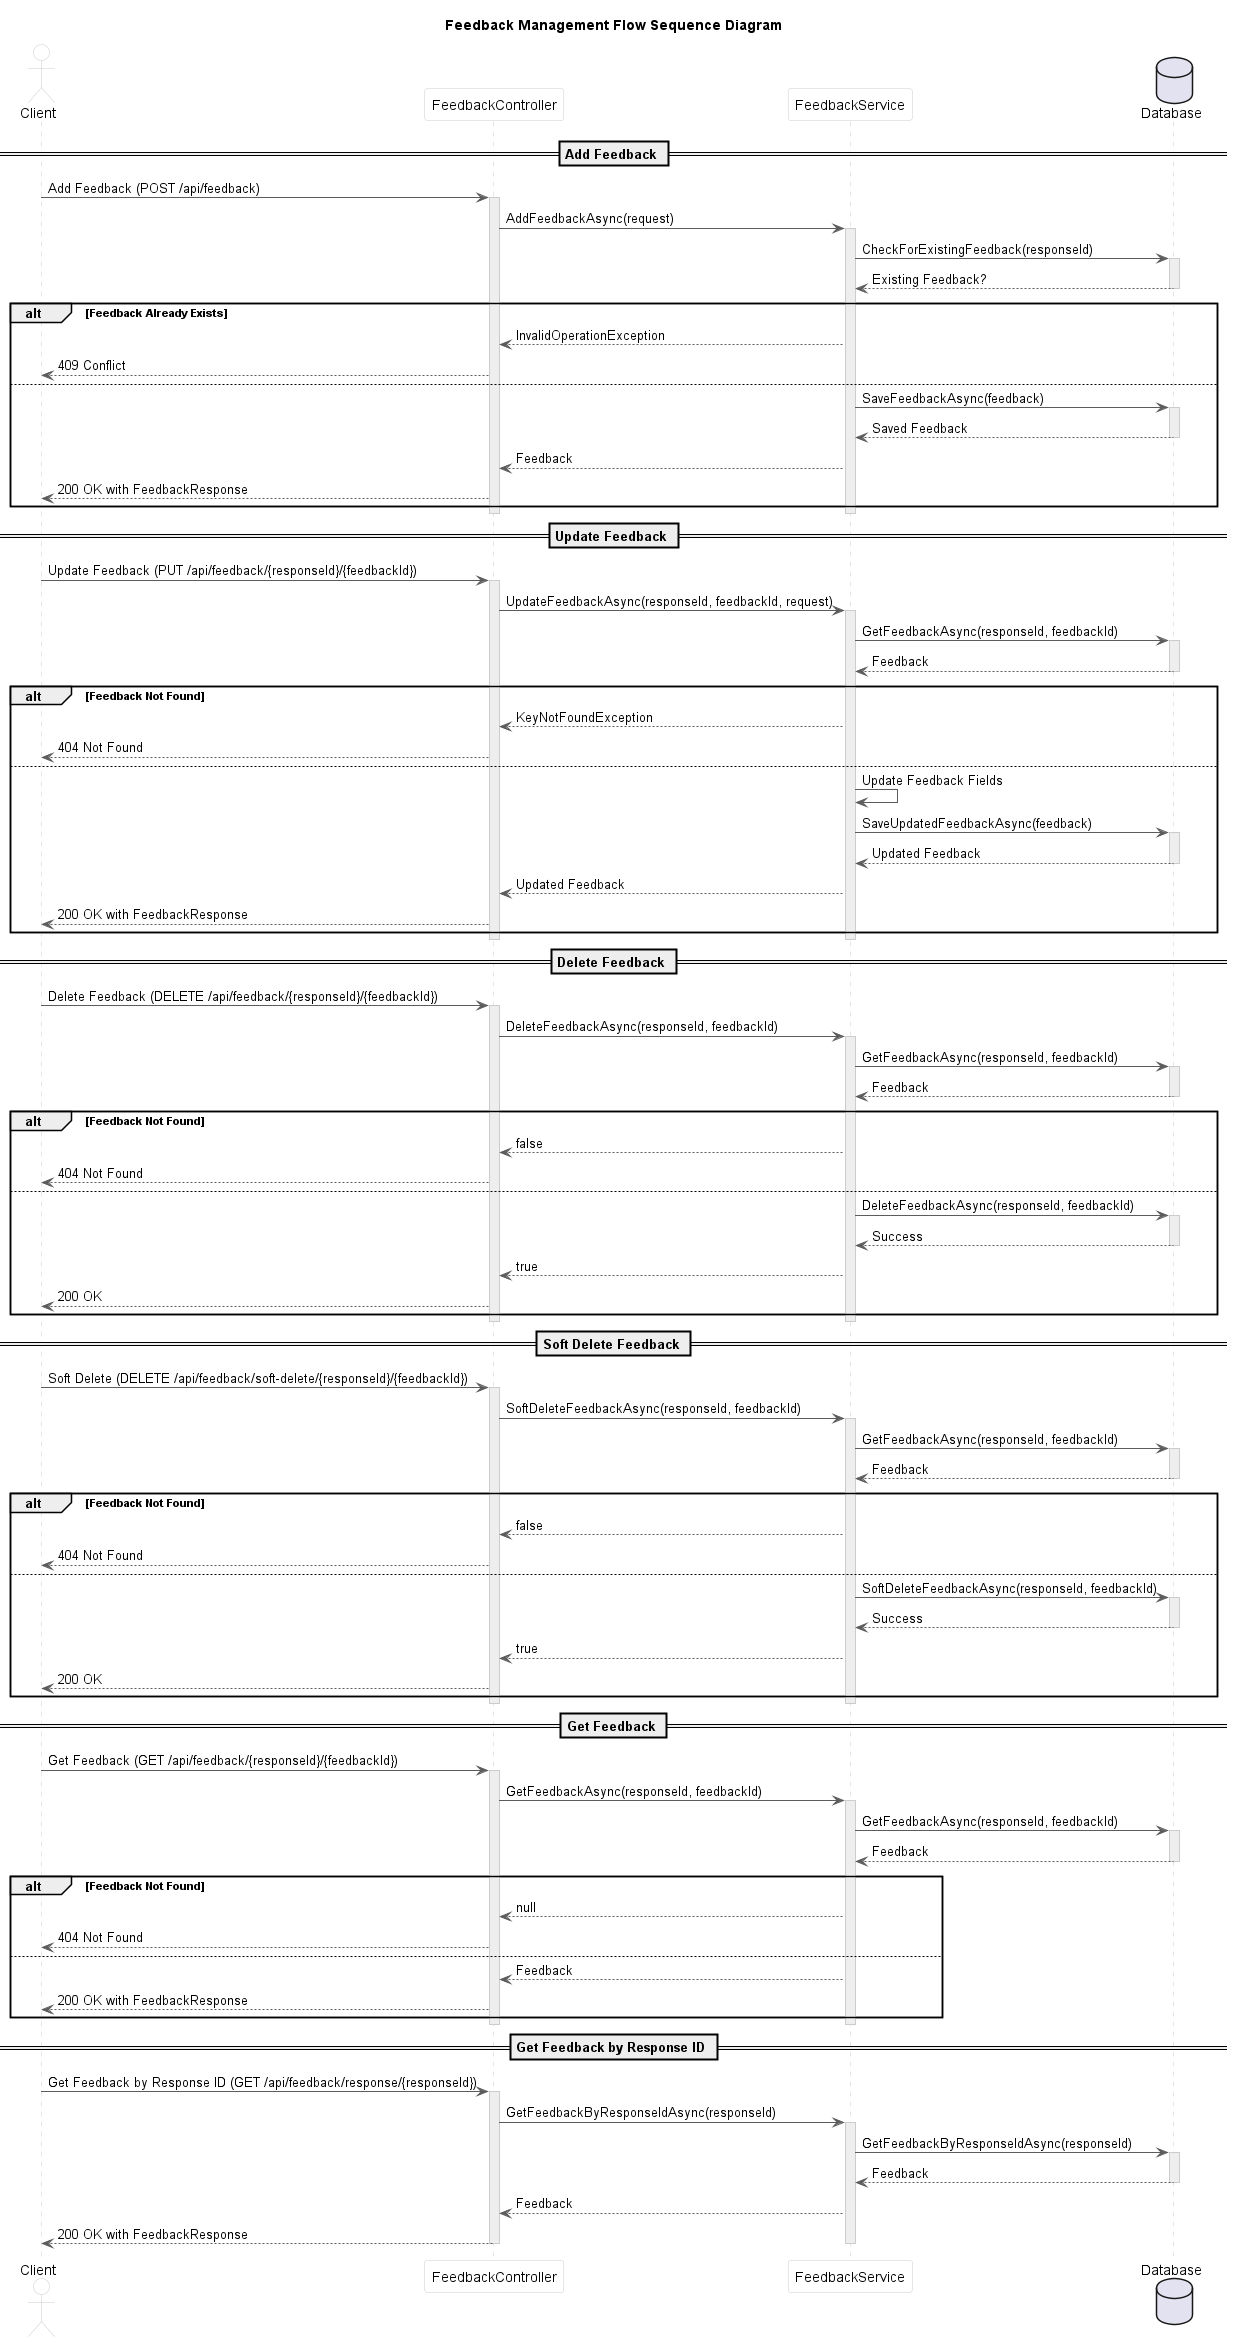

The diagram above was rendered by PlantUML. Its source (embedded in the PNG):
@startuml Feedback Management Flow

!define ACCENT_COLOR #4285F4
!define SECONDARY_COLOR #34A853
!define WARNING_COLOR #FBBC05
!define ERROR_COLOR #EA4335

!define SUCCESS #34A853
!define WARNING #FBBC05
!define FAILURE #EA4335

skinparam ParticipantPadding 20
skinparam BoxPadding 10
skinparam SequenceArrowThickness 1
skinparam SequenceGroupHeaderFontStyle bold

skinparam sequence {
    ArrowColor #5C5C5C
    LifeLineBorderColor #CCCCCC
    LifeLineBackgroundColor #EEEEEE
    
    ParticipantBorderColor #CCCCCC
    ParticipantBackgroundColor #FFFFFF
    ParticipantFontColor #000000
    
    ActorBorderColor #CCCCCC
    ActorBackgroundColor #FFFFFF
    ActorFontColor #000000
}

title Feedback Management Flow Sequence Diagram

actor "Client" as client
participant "FeedbackController" as controller
participant "FeedbackService" as service
database "Database" as db

== Add Feedback ==

client -> controller : Add Feedback (POST /api/feedback)
activate controller

controller -> service : AddFeedbackAsync(request)
activate service

service -> db : CheckForExistingFeedback(responseId)
activate db
db --> service : Existing Feedback?
deactivate db

alt Feedback Already Exists
    service --> controller : InvalidOperationException
    controller --> client : 409 Conflict
else
    service -> db : SaveFeedbackAsync(feedback)
    activate db
    db --> service : Saved Feedback
    deactivate db
    
    service --> controller : Feedback
    controller --> client : 200 OK with FeedbackResponse
end
deactivate service
deactivate controller

== Update Feedback ==

client -> controller : Update Feedback (PUT /api/feedback/{responseId}/{feedbackId})
activate controller

controller -> service : UpdateFeedbackAsync(responseId, feedbackId, request)
activate service

service -> db : GetFeedbackAsync(responseId, feedbackId)
activate db
db --> service : Feedback
deactivate db

alt Feedback Not Found
    service --> controller : KeyNotFoundException
    controller --> client : 404 Not Found
else
    service -> service : Update Feedback Fields
    
    service -> db : SaveUpdatedFeedbackAsync(feedback)
    activate db
    db --> service : Updated Feedback
    deactivate db
    
    service --> controller : Updated Feedback
    controller --> client : 200 OK with FeedbackResponse
end
deactivate service
deactivate controller

== Delete Feedback ==

client -> controller : Delete Feedback (DELETE /api/feedback/{responseId}/{feedbackId})
activate controller

controller -> service : DeleteFeedbackAsync(responseId, feedbackId)
activate service

service -> db : GetFeedbackAsync(responseId, feedbackId)
activate db
db --> service : Feedback
deactivate db

alt Feedback Not Found
    service --> controller : false
    controller --> client : 404 Not Found
else
    service -> db : DeleteFeedbackAsync(responseId, feedbackId)
    activate db
    db --> service : Success
    deactivate db
    
    service --> controller : true
    controller --> client : 200 OK
end
deactivate service
deactivate controller

== Soft Delete Feedback ==

client -> controller : Soft Delete (DELETE /api/feedback/soft-delete/{responseId}/{feedbackId})
activate controller

controller -> service : SoftDeleteFeedbackAsync(responseId, feedbackId)
activate service

service -> db : GetFeedbackAsync(responseId, feedbackId) 
activate db
db --> service : Feedback
deactivate db

alt Feedback Not Found
    service --> controller : false
    controller --> client : 404 Not Found
else
    service -> db : SoftDeleteFeedbackAsync(responseId, feedbackId)
    activate db
    db --> service : Success
    deactivate db
    
    service --> controller : true
    controller --> client : 200 OK
end
deactivate service
deactivate controller

== Get Feedback ==

client -> controller : Get Feedback (GET /api/feedback/{responseId}/{feedbackId})
activate controller

controller -> service : GetFeedbackAsync(responseId, feedbackId)
activate service

service -> db : GetFeedbackAsync(responseId, feedbackId)
activate db
db --> service : Feedback
deactivate db

alt Feedback Not Found
    service --> controller : null
    controller --> client : 404 Not Found
else
    service --> controller : Feedback
    controller --> client : 200 OK with FeedbackResponse
end
deactivate service
deactivate controller

== Get Feedback by Response ID ==

client -> controller : Get Feedback by Response ID (GET /api/feedback/response/{responseId})
activate controller

controller -> service : GetFeedbackByResponseIdAsync(responseId)
activate service

service -> db : GetFeedbackByResponseIdAsync(responseId)
activate db
db --> service : Feedback
deactivate db

service --> controller : Feedback
controller --> client : 200 OK with FeedbackResponse
deactivate service
deactivate controller

@enduml